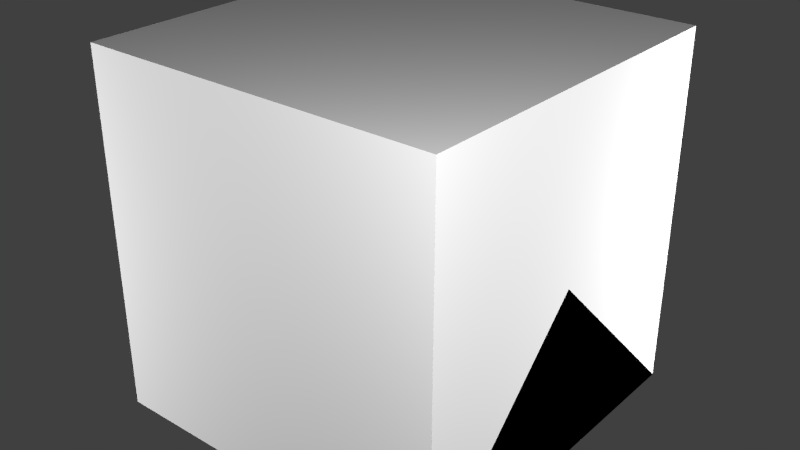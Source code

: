 # Source: DigitalWallClock.blend  (saved by Blender 2.72.0; exported with 4.5.12 LTS)
import bpy
from mathutils import Matrix  # noqa: F401  (used for matrix-valued properties, if any)

bpy.ops.wm.read_factory_settings(use_empty=True)
scene = bpy.context.scene
scene.name = 'Scene'

# ---- collections
col_collection_1 = bpy.data.collections.new('Collection 1'); scene.collection.children.link(col_collection_1)

# ---- materials (node trees are filled in below, after node groups)
mat_material = bpy.data.materials.new('Material')
mat_material.alpha_threshold = 0.0
mat_material.use_transparent_shadow = False
mat_material.roughness = 0.5
mat_material.line_color = (0.0, 0.0, 0.0, 1.0)

# ---- material node trees

# ---- world
world_world = bpy.data.worlds.new('World'); scene.world = world_world
world_world.color = (0.05088, 0.05088, 0.05088)
world_world.use_sun_shadow = False
world_world.sun_shadow_jitter_overblur = 0.0
world_world.cycles.sampling_method = 'MANUAL'
world_world.cycles.sample_map_resolution = 256

# ---- lights
light_point3 = bpy.data.lights.new('Point3', 'POINT')
light_point3.transmission_factor = 0.0
light_point3.energy = 100.0
light_point3.shadow_buffer_clip_start = 0.5
light_point3.shadow_soft_size = 0.1
light_point3.shadow_maximum_resolution = 0.006
light_point3.use_absolute_resolution = True
light_point3.cycles.use_multiple_importance_sampling = False
light_point2 = bpy.data.lights.new('Point2', 'POINT')
light_point2.transmission_factor = 0.0
light_point2.energy = 100.0
light_point2.shadow_buffer_clip_start = 0.5
light_point2.shadow_soft_size = 0.1
light_point2.shadow_maximum_resolution = 0.006
light_point2.use_absolute_resolution = True
light_point2.cycles.use_multiple_importance_sampling = False
light_point1 = bpy.data.lights.new('Point1', 'POINT')
light_point1.transmission_factor = 0.0
light_point1.energy = 100.0
light_point1.shadow_buffer_clip_start = 0.5
light_point1.shadow_soft_size = 0.1
light_point1.shadow_maximum_resolution = 0.006
light_point1.use_absolute_resolution = True
light_point1.cycles.use_multiple_importance_sampling = False
light_point0 = bpy.data.lights.new('Point0', 'POINT')
light_point0.transmission_factor = 0.0
light_point0.energy = 100.0
light_point0.shadow_buffer_clip_start = 0.5
light_point0.shadow_soft_size = 0.1
light_point0.shadow_maximum_resolution = 0.006
light_point0.use_absolute_resolution = True
light_point0.cycles.use_multiple_importance_sampling = False

# ---- meshes
me_glass = bpy.data.meshes.new('glass')
me_glass.from_pydata([(-0.3125, -0.125, 0.0625), (-0.3125, 0.125, 0.0625), (0.3125, -0.125, 0.0625), (0.3125, 0.125, 0.0625)], [], [(0, 2, 3, 1)])
_uv = me_glass.uv_layers.new(name='UVMap')
_uv.uv.foreach_set('vector', [0.3438, 0.4375, 0.6562, 0.4375, 0.6562, 0.5625, 0.3438, 0.5625])
me_glass.use_remesh_preserve_volume = False
me_glass.use_remesh_preserve_attributes = False
me_glass.use_mirror_vertex_groups = False
me_glass.update()
me_digit0 = bpy.data.meshes.new('digit0')
me_digit0.from_pydata([(0.0625, -0.125, 0.0), (-0.0625, -0.125, 0.0), (0.0625, 0.125, 0.0), (-0.0625, 0.125, 0.0)], [], [(1, 0, 2, 3)])
_uv = me_digit0.uv_layers.new(name='UVMap')
_uv.uv.foreach_set('vector', [0.0, 0.0, 0.0625, 0.0, 0.0625, 1.0, 0.0, 1.0])
me_digit0.use_remesh_preserve_volume = False
me_digit0.use_remesh_preserve_attributes = False
me_digit0.use_mirror_vertex_groups = False
me_digit0.update()
me_digit1 = bpy.data.meshes.new('digit1')
me_digit1.from_pydata([(0.0625, -0.125, 0.0), (-0.0625, -0.125, 0.0), (0.0625, 0.125, 0.0), (-0.0625, 0.125, 0.0)], [], [(1, 0, 2, 3)])
_uv = me_digit1.uv_layers.new(name='UVMap')
_uv.uv.foreach_set('vector', [0.0, 0.0, 0.0625, 0.0, 0.0625, 1.0, 0.0, 1.0])
me_digit1.use_remesh_preserve_volume = False
me_digit1.use_remesh_preserve_attributes = False
me_digit1.use_mirror_vertex_groups = False
me_digit1.update()
me_digit2 = bpy.data.meshes.new('digit2')
me_digit2.from_pydata([(0.0625, -0.125, 0.0), (-0.0625, -0.125, 0.0), (0.0625, 0.125, 0.0), (-0.0625, 0.125, 0.0)], [], [(1, 0, 2, 3)])
_uv = me_digit2.uv_layers.new(name='UVMap')
_uv.uv.foreach_set('vector', [0.0, 0.0, 0.0625, 0.0, 0.0625, 1.0, 0.0, 1.0])
me_digit2.use_remesh_preserve_volume = False
me_digit2.use_remesh_preserve_attributes = False
me_digit2.use_mirror_vertex_groups = False
me_digit2.update()
me_digitdot = bpy.data.meshes.new('digitDot')
me_digitdot.from_pydata([(0.01562, 0.04688, 0.0), (-0.01562, 0.04688, 0.0), (0.01562, 0.07812, 0.0), (-0.01562, 0.07812, 0.0), (0.01562, -0.07812, 0.0), (-0.01562, -0.07812, 0.0), (0.01562, -0.04688, 0.0), (-0.01562, -0.04688, 0.0)], [], [(1, 0, 2, 3), (5, 4, 6, 7)])
_uv = me_digitdot.uv_layers.new(name='UVMap')
_uv.uv.foreach_set('vector', [0.5156, 0.8125, 0.5234, 0.8125, 0.5234, 0.875, 0.5156, 0.875, 0.5234, 0.8125, 0.5312, 0.8125, 0.5312, 0.875, 0.5234, 0.875])
me_digitdot.use_remesh_preserve_volume = False
me_digitdot.use_remesh_preserve_attributes = False
me_digitdot.use_mirror_vertex_groups = False
me_digitdot.update()
me_digit3 = bpy.data.meshes.new('digit3')
me_digit3.from_pydata([(0.0625, -0.125, 0.0), (-0.0625, -0.125, 0.0), (0.0625, 0.125, 0.0), (-0.0625, 0.125, 0.0)], [], [(1, 0, 2, 3)])
_uv = me_digit3.uv_layers.new(name='UVMap')
_uv.uv.foreach_set('vector', [0.0, 0.0, 0.0625, 0.0, 0.0625, 1.0, 0.0, 1.0])
me_digit3.use_remesh_preserve_volume = False
me_digit3.use_remesh_preserve_attributes = False
me_digit3.use_mirror_vertex_groups = False
me_digit3.update()
me_base = bpy.data.meshes.new('base')
me_base.from_pydata([(0.375, -0.1875, 0.0), (-0.375, -0.1875, 0.0), (0.375, 0.1875, 0.0), (-0.375, 0.1875, 0.0), (0.375, -0.1875, 0.0625), (-0.375, -0.1875, 0.0625), (0.375, 0.1875, 0.0625), (-0.375, 0.1875, 0.0625), (-0.3125, -0.125, 0.03125), (-0.3125, 0.125, 0.03125), (-0.3125, -0.125, 0.0625), (-0.3125, 0.125, 0.0625), (0.3125, -0.125, 0.03125), (0.3125, 0.125, 0.03125), (0.3125, -0.125, 0.0625), (0.3125, 0.125, 0.0625), (0.3125, 0.1875, 0.0625), (-0.3125, 0.1875, 0.0625), (-0.3125, -0.1875, 0.0625), (0.3125, -0.1875, 0.0625)], [], [(1, 3, 2, 0), (19, 4, 6, 16), (3, 1, 5, 7), (1, 0, 4, 5), (2, 3, 7, 6), (0, 2, 6, 4), (9, 11, 10, 8), (13, 12, 14, 15), (11, 9, 13, 15), (9, 8, 12, 13), (8, 10, 14, 12), (5, 18, 17, 7), (11, 15, 16, 17), (10, 18, 19, 14)])
_uv = me_base.uv_layers.new(name='UVMap')
_uv.uv.foreach_set('vector', [0.625, 0.0, 0.625, 0.375, 1.0, 0.375, 1.0, 0.0, 0.4062, 0.5625, 0.4375, 0.5625, 0.4375, 0.9375, 0.4062, 0.9375, 0.03125, 0.9375, 0.03125, 0.5625, 0.0625, 0.5625, 0.0625, 0.9375, 0.0625, 0.5, 0.4375, 0.5, 0.4375, 0.5625, 0.0625, 0.5625, 0.4375, 1.0, 0.0625, 1.0, 0.0625, 0.9375, 0.4375, 0.9375, 0.4688, 0.5625, 0.4688, 0.9375, 0.4375, 0.9375, 0.4375, 0.5625, 0.5938, 0.875, 0.5625, 0.875, 0.5625, 0.625, 0.5938, 0.625, 0.9062, 0.875, 0.9062, 0.625, 0.9375, 0.625, 0.9375, 0.875, 0.5938, 0.9375, 0.5938, 0.875, 0.9062, 0.875, 0.9062, 0.9375, 0.5938, 0.875, 0.5938, 0.625, 0.9062, 0.625, 0.9062, 0.875, 0.5938, 0.625, 0.5938, 0.5625, 0.9062, 0.5625, 0.9062, 0.625, 0.0625, 0.5625, 0.09375, 0.5625, 0.09375, 0.9375, 0.0625, 0.9375, 0.09375, 0.875, 0.4062, 0.875, 0.4062, 0.9375, 0.09375, 0.9375, 0.09375, 0.625, 0.09375, 0.5625, 0.4062, 0.5625, 0.4062, 0.625])
me_base.use_remesh_preserve_volume = False
me_base.use_remesh_preserve_attributes = False
me_base.use_mirror_vertex_groups = False
me_base.update()
me_cube_002 = bpy.data.meshes.new('Cube.002')
me_cube_002.from_pydata([(0.5, 0.5, 0.0), (0.5, -0.5, 0.0), (-0.5, -0.5, 0.0), (-0.5, 0.5, 0.0), (0.5, -3.129e-07, 0.5), (-0.5, 7.451e-08, 0.5)], [], [(0, 1, 2, 3), (1, 4, 5, 2), (0, 4, 1), (2, 5, 3), (4, 0, 3, 5)])
me_cube_002.materials.append(mat_material)
me_cube_002.use_remesh_preserve_volume = False
me_cube_002.use_remesh_preserve_attributes = False
me_cube_002.use_mirror_vertex_groups = False
me_cube_002.update()
me_cube_001 = bpy.data.meshes.new('Cube.001')
me_cube_001.from_pydata([(0.5, 0.5, 0.0), (0.5, -0.5, 0.0), (-0.5, -0.5, 0.0), (-0.5, 0.5, 0.0), (-8.196e-08, -1.192e-07, 0.5)], [], [(0, 1, 2, 3), (0, 4, 1), (1, 4, 2), (2, 4, 3), (4, 0, 3)])
me_cube_001.materials.append(mat_material)
me_cube_001.use_remesh_preserve_volume = False
me_cube_001.use_remesh_preserve_attributes = False
me_cube_001.use_mirror_vertex_groups = False
me_cube_001.update()
me_cube = bpy.data.meshes.new('Cube')
me_cube.from_pydata([(0.5, 0.5, 0.0), (0.5, -0.5, 0.0), (-0.5, -0.5, 0.0), (-0.5, 0.5, 0.0), (0.5, 0.5, 1.0), (0.5, -0.5, 1.0), (-0.5, -0.5, 1.0), (-0.5, 0.5, 1.0)], [], [(0, 1, 2, 3), (4, 7, 6, 5), (0, 4, 5, 1), (1, 5, 6, 2), (2, 6, 7, 3), (4, 0, 3, 7)])
me_cube.materials.append(mat_material)
me_cube.use_remesh_preserve_volume = False
me_cube.use_remesh_preserve_attributes = False
me_cube.use_mirror_vertex_groups = False
me_cube.update()

# ---- objects
ob_glass = bpy.data.objects.new('glass', me_glass)
ob_digit0 = bpy.data.objects.new('digit0', me_digit0)
ob_digit1 = bpy.data.objects.new('digit1', me_digit1)
ob_digit2 = bpy.data.objects.new('digit2', me_digit2)
ob_digitdot = bpy.data.objects.new('digitDot', me_digitdot)
ob_digit3 = bpy.data.objects.new('digit3', me_digit3)
ob_base = bpy.data.objects.new('base', me_base)
ob_point3 = bpy.data.objects.new('Point3', light_point3)
ob_point2 = bpy.data.objects.new('Point2', light_point2)
ob_point1 = bpy.data.objects.new('Point1', light_point1)
ob_point0 = bpy.data.objects.new('Point0', light_point0)
ob_minecraft_2_edge_connectivity = bpy.data.objects.new('Minecraft 2 Edge Connectivity', me_cube_002)
ob_minecraft_4_edge_connectivity = bpy.data.objects.new('Minecraft 4 Edge Connectivity', me_cube_001)
ob_minecraft_block = bpy.data.objects.new('Minecraft Block', me_cube)

# ---- transforms, parenting, visibility, modifiers, constraints
ob_glass.location = (0.0, 0.0, 0.0)
ob_glass.lineart.crease_threshold = 0.0
ob_digit0.location = (0.2188, 0.0, 0.04375)
ob_digit0.lineart.crease_threshold = 0.0
ob_digit1.location = (0.09375, 0.0, 0.04375)
ob_digit1.lineart.crease_threshold = 0.0
ob_digit2.location = (-0.09375, 0.0, 0.04375)
ob_digit2.lineart.crease_threshold = 0.0
ob_digitdot.location = (0.0, 0.0, 0.04375)
ob_digitdot.lineart.crease_threshold = 0.0
ob_digit3.location = (-0.2188, 0.0, 0.04375)
ob_digit3.lineart.crease_threshold = 0.0
ob_base.location = (0.0, 0.0, 0.0)
ob_base.lineart.crease_threshold = 0.0
ob_point3.location = (-1.642, -1.35, 0.5249)
ob_point3.hide_select = True
ob_point3.lineart.crease_threshold = 0.0
ob_point2.location = (1.358, 1.15, 0.5249)
ob_point2.hide_select = True
ob_point2.lineart.crease_threshold = 0.0
ob_point1.location = (-1.642, 1.15, -0.7251)
ob_point1.hide_select = True
ob_point1.lineart.crease_threshold = 0.0
ob_point0.location = (1.354, -1.362, 1.556)
ob_point0.hide_select = True
ob_point0.lineart.crease_threshold = 0.0
ob_minecraft_2_edge_connectivity.location = (0.0, 0.0, 0.0)
ob_minecraft_2_edge_connectivity.lock_location = (True, True, True)
ob_minecraft_2_edge_connectivity.lock_rotation = (True, True, True)
ob_minecraft_2_edge_connectivity.lock_rotations_4d = False
ob_minecraft_2_edge_connectivity.lock_scale = (True, True, True)
ob_minecraft_2_edge_connectivity.empty_display_type = 'ARROWS'
ob_minecraft_2_edge_connectivity.hide_select = True
ob_minecraft_2_edge_connectivity.display_type = 'WIRE'
ob_minecraft_2_edge_connectivity.lineart.crease_threshold = 0.0
ob_minecraft_4_edge_connectivity.location = (0.0, 0.0, 0.0)
ob_minecraft_4_edge_connectivity.lock_location = (True, True, True)
ob_minecraft_4_edge_connectivity.lock_rotation = (True, True, True)
ob_minecraft_4_edge_connectivity.lock_rotations_4d = False
ob_minecraft_4_edge_connectivity.lock_scale = (True, True, True)
ob_minecraft_4_edge_connectivity.empty_display_type = 'ARROWS'
ob_minecraft_4_edge_connectivity.hide_select = True
ob_minecraft_4_edge_connectivity.display_type = 'WIRE'
ob_minecraft_4_edge_connectivity.lineart.crease_threshold = 0.0
ob_minecraft_block.location = (0.0, 0.0, 0.0)
ob_minecraft_block.lock_location = (True, True, True)
ob_minecraft_block.lock_rotation = (True, True, True)
ob_minecraft_block.lock_rotations_4d = False
ob_minecraft_block.lock_scale = (True, True, True)
ob_minecraft_block.empty_display_type = 'ARROWS'
ob_minecraft_block.hide_select = True
ob_minecraft_block.display_type = 'WIRE'
ob_minecraft_block.lineart.crease_threshold = 0.0

# ---- collection membership
col_collection_1.objects.link(ob_glass)
col_collection_1.objects.link(ob_digit0)
col_collection_1.objects.link(ob_digit1)
col_collection_1.objects.link(ob_digit2)
col_collection_1.objects.link(ob_digitdot)
col_collection_1.objects.link(ob_digit3)
col_collection_1.objects.link(ob_base)
col_collection_1.objects.link(ob_point3)
col_collection_1.objects.link(ob_point2)
col_collection_1.objects.link(ob_point1)
col_collection_1.objects.link(ob_point0)
col_collection_1.objects.link(ob_minecraft_2_edge_connectivity)
col_collection_1.objects.link(ob_minecraft_4_edge_connectivity)
col_collection_1.objects.link(ob_minecraft_block)

# ---- scene / render settings (as saved in the file)
scene.frame_start = 1; scene.frame_end = 250; scene.frame_set(0)
scene.render.engine = 'BLENDER_EEVEE_NEXT'
scene.render.image_settings.color_mode = 'RGB'
scene.render.image_settings.compression = 90
scene.render.resolution_percentage = 50
scene.render.dither_intensity = 0.0
scene.render.bake_margin = 2
scene.cycles.use_denoising = False
scene.cycles.samples = 10
scene.cycles.sampling_pattern = 'TABULATED_SOBOL'
scene.cycles.light_sampling_threshold = 0.0
scene.cycles.use_adaptive_sampling = False
scene.cycles.use_light_tree = False
scene.cycles.blur_glossy = 0.0
scene.cycles.volume_bounces = 1
scene.cycles.pixel_filter_type = 'GAUSSIAN'
scene.cycles.sample_clamp_indirect = 0.0
scene.view_settings.view_transform = 'Standard'
bpy.context.view_layer.update()

# ---- added for rendering (the .blend has no active camera): camera
cam_auto = bpy.data.cameras.new('AutoCamera')
cam_auto.lens = 50.0
cam_auto.sensor_width = 36.0
cam_auto.clip_end = 1000.0
ob_auto_camera = bpy.data.objects.new('AutoCamera', cam_auto)
scene.collection.objects.link(ob_auto_camera)
ob_auto_camera.location = (1.60254, -1.92304, 1.78203)
ob_auto_camera.rotation_euler = (1.09748, -7.21219e-08, 0.694738)
scene.camera = ob_auto_camera
bpy.context.view_layer.update()
